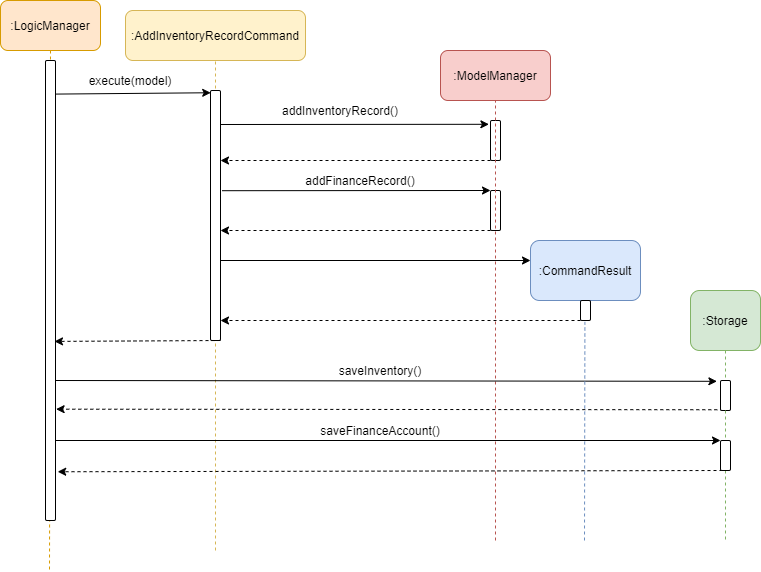

The diagram above was exported from draw.io. Its source (the exported page's mxGraphModel, read from the mxfile embedded in the PNG):
<mxGraphModel dx="1038" dy="491" grid="1" gridSize="10" guides="1" tooltips="1" connect="1" arrows="1" fold="1" page="1" pageScale="1" pageWidth="850" pageHeight="1100" background="#ffffff" math="0" shadow="0">
  <root>
    <mxCell id="0" />
    <mxCell id="1" parent="0" />
    <mxCell id="1jkF7mpb-M7y2-k7SHFV-6" value="" style="endArrow=none;dashed=1;html=1;entryX=0.5;entryY=1;entryDx=0;entryDy=0;fillColor=#fff2cc;strokeColor=#d6b656;" parent="1" target="1jkF7mpb-M7y2-k7SHFV-1" edge="1">
      <mxGeometry width="50" height="50" relative="1" as="geometry">
        <mxPoint x="335" y="610" as="sourcePoint" />
        <mxPoint x="200" y="120" as="targetPoint" />
      </mxGeometry>
    </mxCell>
    <mxCell id="1jkF7mpb-M7y2-k7SHFV-10" value="" style="endArrow=none;dashed=1;html=1;fillColor=#ffe6cc;strokeColor=#d79b00;exitX=0.5;exitY=1;exitDx=0;exitDy=0;" parent="1" source="1jkF7mpb-M7y2-k7SHFV-7" edge="1">
      <mxGeometry width="50" height="50" relative="1" as="geometry">
        <mxPoint x="169" y="590" as="sourcePoint" />
        <mxPoint x="169" y="630" as="targetPoint" />
      </mxGeometry>
    </mxCell>
    <mxCell id="1jkF7mpb-M7y2-k7SHFV-1" value=":AddInventoryRecordCommand" style="rounded=1;whiteSpace=wrap;html=1;fillColor=#fff2cc;strokeColor=#d6b656;" parent="1" vertex="1">
      <mxGeometry x="245" y="70" width="180" height="50" as="geometry" />
    </mxCell>
    <mxCell id="1jkF7mpb-M7y2-k7SHFV-5" value="" style="html=1;points=[];perimeter=orthogonalPerimeter;rounded=1;" parent="1" vertex="1">
      <mxGeometry x="330" y="150" width="10" height="250" as="geometry" />
    </mxCell>
    <mxCell id="1jkF7mpb-M7y2-k7SHFV-7" value=":LogicManager" style="rounded=1;whiteSpace=wrap;html=1;fillColor=#ffe6cc;strokeColor=#d79b00;" parent="1" vertex="1">
      <mxGeometry x="120" y="60" width="100" height="50" as="geometry" />
    </mxCell>
    <mxCell id="1jkF7mpb-M7y2-k7SHFV-9" value="" style="html=1;points=[];perimeter=orthogonalPerimeter;rounded=1;" parent="1" vertex="1">
      <mxGeometry x="165" y="120" width="10" height="460" as="geometry" />
    </mxCell>
    <mxCell id="1jkF7mpb-M7y2-k7SHFV-11" value="" style="endArrow=classic;html=1;entryX=0.02;entryY=0.009;entryDx=0;entryDy=0;entryPerimeter=0;exitX=1.06;exitY=0.073;exitDx=0;exitDy=0;exitPerimeter=0;" parent="1" source="1jkF7mpb-M7y2-k7SHFV-9" target="1jkF7mpb-M7y2-k7SHFV-5" edge="1">
      <mxGeometry width="50" height="50" relative="1" as="geometry">
        <mxPoint x="180" y="154" as="sourcePoint" />
        <mxPoint x="450" y="260" as="targetPoint" />
      </mxGeometry>
    </mxCell>
    <mxCell id="1jkF7mpb-M7y2-k7SHFV-12" value="execute(model)" style="text;html=1;strokeColor=none;fillColor=none;align=center;verticalAlign=middle;whiteSpace=wrap;rounded=0;" parent="1" vertex="1">
      <mxGeometry x="230" y="130" width="40" height="20" as="geometry" />
    </mxCell>
    <mxCell id="1jkF7mpb-M7y2-k7SHFV-13" value=":ModelManager" style="rounded=1;whiteSpace=wrap;html=1;fillColor=#f8cecc;strokeColor=#b85450;" parent="1" vertex="1">
      <mxGeometry x="560" y="110" width="110" height="50" as="geometry" />
    </mxCell>
    <mxCell id="1jkF7mpb-M7y2-k7SHFV-14" value="" style="html=1;points=[];perimeter=orthogonalPerimeter;rounded=1;" parent="1" vertex="1">
      <mxGeometry x="610" y="180" width="10" height="40" as="geometry" />
    </mxCell>
    <mxCell id="1jkF7mpb-M7y2-k7SHFV-17" value="" style="endArrow=classic;html=1;entryX=-0.16;entryY=0.095;entryDx=0;entryDy=0;entryPerimeter=0;" parent="1" target="1jkF7mpb-M7y2-k7SHFV-14" edge="1">
      <mxGeometry width="50" height="50" relative="1" as="geometry">
        <mxPoint x="340" y="184" as="sourcePoint" />
        <mxPoint x="450" y="260" as="targetPoint" />
      </mxGeometry>
    </mxCell>
    <mxCell id="1jkF7mpb-M7y2-k7SHFV-18" value="addInventoryRecord()" style="text;html=1;strokeColor=none;fillColor=none;align=center;verticalAlign=middle;whiteSpace=wrap;rounded=0;" parent="1" vertex="1">
      <mxGeometry x="440" y="160" width="40" height="20" as="geometry" />
    </mxCell>
    <mxCell id="1jkF7mpb-M7y2-k7SHFV-21" value="" style="endArrow=classic;html=1;dashed=1;" parent="1" edge="1">
      <mxGeometry width="50" height="50" relative="1" as="geometry">
        <mxPoint x="610" y="220" as="sourcePoint" />
        <mxPoint x="340" y="220" as="targetPoint" />
      </mxGeometry>
    </mxCell>
    <mxCell id="1jkF7mpb-M7y2-k7SHFV-22" value="" style="endArrow=classic;html=1;entryX=-0.16;entryY=0.095;entryDx=0;entryDy=0;entryPerimeter=0;" parent="1" edge="1">
      <mxGeometry width="50" height="50" relative="1" as="geometry">
        <mxPoint x="341.6" y="250.2" as="sourcePoint" />
        <mxPoint x="610.0000000000001" y="249.99999999999994" as="targetPoint" />
      </mxGeometry>
    </mxCell>
    <mxCell id="1jkF7mpb-M7y2-k7SHFV-23" value="" style="html=1;points=[];perimeter=orthogonalPerimeter;rounded=1;" parent="1" vertex="1">
      <mxGeometry x="610" y="250" width="10" height="40" as="geometry" />
    </mxCell>
    <mxCell id="1jkF7mpb-M7y2-k7SHFV-24" value="" style="endArrow=none;dashed=1;html=1;entryX=0.5;entryY=1;entryDx=0;entryDy=0;fillColor=#f8cecc;strokeColor=#b85450;" parent="1" target="1jkF7mpb-M7y2-k7SHFV-13" edge="1">
      <mxGeometry width="50" height="50" relative="1" as="geometry">
        <mxPoint x="615" y="600" as="sourcePoint" />
        <mxPoint x="615" y="220" as="targetPoint" />
      </mxGeometry>
    </mxCell>
    <mxCell id="1jkF7mpb-M7y2-k7SHFV-25" value="" style="endArrow=classic;html=1;dashed=1;" parent="1" edge="1">
      <mxGeometry width="50" height="50" relative="1" as="geometry">
        <mxPoint x="610" y="290" as="sourcePoint" />
        <mxPoint x="340" y="290" as="targetPoint" />
      </mxGeometry>
    </mxCell>
    <mxCell id="1jkF7mpb-M7y2-k7SHFV-26" value="addFinanceRecord()" style="text;html=1;strokeColor=none;fillColor=none;align=center;verticalAlign=middle;whiteSpace=wrap;rounded=0;" parent="1" vertex="1">
      <mxGeometry x="460" y="230" width="40" height="20" as="geometry" />
    </mxCell>
    <mxCell id="1jkF7mpb-M7y2-k7SHFV-30" value="" style="endArrow=classic;html=1;" parent="1" edge="1">
      <mxGeometry width="50" height="50" relative="1" as="geometry">
        <mxPoint x="340" y="320" as="sourcePoint" />
        <mxPoint x="650" y="320" as="targetPoint" />
      </mxGeometry>
    </mxCell>
    <mxCell id="1jkF7mpb-M7y2-k7SHFV-31" value=":CommandResult" style="rounded=1;whiteSpace=wrap;html=1;fillColor=#dae8fc;strokeColor=#6c8ebf;" parent="1" vertex="1">
      <mxGeometry x="650" y="300" width="110" height="60" as="geometry" />
    </mxCell>
    <mxCell id="1jkF7mpb-M7y2-k7SHFV-32" value="" style="html=1;points=[];perimeter=orthogonalPerimeter;rounded=1;" parent="1" vertex="1">
      <mxGeometry x="700" y="360" width="10" height="20" as="geometry" />
    </mxCell>
    <mxCell id="1jkF7mpb-M7y2-k7SHFV-33" value="" style="endArrow=classic;html=1;dashed=1;" parent="1" edge="1">
      <mxGeometry width="50" height="50" relative="1" as="geometry">
        <mxPoint x="700" y="380" as="sourcePoint" />
        <mxPoint x="340" y="380" as="targetPoint" />
      </mxGeometry>
    </mxCell>
    <mxCell id="1jkF7mpb-M7y2-k7SHFV-38" value="" style="endArrow=classic;html=1;entryX=-0.36;entryY=0.027;entryDx=0;entryDy=0;entryPerimeter=0;" parent="1" edge="1" target="1jkF7mpb-M7y2-k7SHFV-41">
      <mxGeometry width="50" height="50" relative="1" as="geometry">
        <mxPoint x="175" y="440" as="sourcePoint" />
        <mxPoint x="675" y="440" as="targetPoint" />
      </mxGeometry>
    </mxCell>
    <mxCell id="1jkF7mpb-M7y2-k7SHFV-39" value=":Storage" style="rounded=1;whiteSpace=wrap;html=1;fillColor=#d5e8d4;strokeColor=#82b366;" parent="1" vertex="1">
      <mxGeometry x="810" y="350" width="70" height="60" as="geometry" />
    </mxCell>
    <mxCell id="1jkF7mpb-M7y2-k7SHFV-40" value="" style="endArrow=none;dashed=1;html=1;exitX=0.5;exitY=1;exitDx=0;exitDy=0;fillColor=#d5e8d4;strokeColor=#82b366;" parent="1" source="1jkF7mpb-M7y2-k7SHFV-45" edge="1">
      <mxGeometry width="50" height="50" relative="1" as="geometry">
        <mxPoint x="750" y="390" as="sourcePoint" />
        <mxPoint x="845" y="600" as="targetPoint" />
      </mxGeometry>
    </mxCell>
    <mxCell id="1jkF7mpb-M7y2-k7SHFV-43" value="saveInventory()" style="text;html=1;strokeColor=none;fillColor=none;align=center;verticalAlign=middle;whiteSpace=wrap;rounded=0;" parent="1" vertex="1">
      <mxGeometry x="480" y="420" width="40" height="20" as="geometry" />
    </mxCell>
    <mxCell id="1jkF7mpb-M7y2-k7SHFV-44" value="" style="endArrow=classic;html=1;dashed=1;exitX=0.28;exitY=0.975;exitDx=0;exitDy=0;exitPerimeter=0;entryX=1.06;entryY=0.758;entryDx=0;entryDy=0;entryPerimeter=0;" parent="1" source="1jkF7mpb-M7y2-k7SHFV-41" target="1jkF7mpb-M7y2-k7SHFV-9" edge="1">
      <mxGeometry width="50" height="50" relative="1" as="geometry">
        <mxPoint x="825" y="500" as="sourcePoint" />
        <mxPoint x="350" y="499" as="targetPoint" />
      </mxGeometry>
    </mxCell>
    <mxCell id="1jkF7mpb-M7y2-k7SHFV-47" value="" style="endArrow=classic;html=1;entryX=0;entryY=0;entryDx=0;entryDy=0;entryPerimeter=0;" parent="1" edge="1" target="1jkF7mpb-M7y2-k7SHFV-45">
      <mxGeometry width="50" height="50" relative="1" as="geometry">
        <mxPoint x="175" y="500" as="sourcePoint" />
        <mxPoint x="675" y="500" as="targetPoint" />
      </mxGeometry>
    </mxCell>
    <mxCell id="1jkF7mpb-M7y2-k7SHFV-48" value="" style="endArrow=classic;html=1;dashed=1;exitX=0.28;exitY=0.975;exitDx=0;exitDy=0;exitPerimeter=0;entryX=1.22;entryY=0.894;entryDx=0;entryDy=0;entryPerimeter=0;" parent="1" edge="1" target="1jkF7mpb-M7y2-k7SHFV-9">
      <mxGeometry width="50" height="50" relative="1" as="geometry">
        <mxPoint x="841.9999999999999" y="530" as="sourcePoint" />
        <mxPoint x="340" y="530" as="targetPoint" />
      </mxGeometry>
    </mxCell>
    <mxCell id="1jkF7mpb-M7y2-k7SHFV-49" value="saveFinanceAccount()" style="text;html=1;strokeColor=none;fillColor=none;align=center;verticalAlign=middle;whiteSpace=wrap;rounded=0;" parent="1" vertex="1">
      <mxGeometry x="480" y="480" width="40" height="20" as="geometry" />
    </mxCell>
    <mxCell id="1jkF7mpb-M7y2-k7SHFV-52" value="" style="endArrow=none;dashed=1;html=1;entryX=0.44;entryY=1.07;entryDx=0;entryDy=0;entryPerimeter=0;fillColor=#dae8fc;strokeColor=#6c8ebf;" parent="1" target="1jkF7mpb-M7y2-k7SHFV-32" edge="1">
      <mxGeometry width="50" height="50" relative="1" as="geometry">
        <mxPoint x="704" y="600" as="sourcePoint" />
        <mxPoint x="345" y="590" as="targetPoint" />
      </mxGeometry>
    </mxCell>
    <mxCell id="1jkF7mpb-M7y2-k7SHFV-41" value="" style="html=1;points=[];perimeter=orthogonalPerimeter;rounded=1;" parent="1" vertex="1">
      <mxGeometry x="840" y="440" width="10" height="30" as="geometry" />
    </mxCell>
    <mxCell id="NJNg3lOkAwb6mr3XkIBu-1" value="" style="endArrow=none;dashed=1;html=1;exitX=0.5;exitY=1;exitDx=0;exitDy=0;fillColor=#d5e8d4;strokeColor=#82b366;" edge="1" parent="1" source="1jkF7mpb-M7y2-k7SHFV-39" target="1jkF7mpb-M7y2-k7SHFV-41">
      <mxGeometry width="50" height="50" relative="1" as="geometry">
        <mxPoint x="845" y="410" as="sourcePoint" />
        <mxPoint x="845" y="600" as="targetPoint" />
      </mxGeometry>
    </mxCell>
    <mxCell id="NJNg3lOkAwb6mr3XkIBu-2" value="" style="endArrow=classic;html=1;dashed=1;entryX=0.9;entryY=1.002;entryDx=0;entryDy=0;entryPerimeter=0;" edge="1" parent="1">
      <mxGeometry width="50" height="50" relative="1" as="geometry">
        <mxPoint x="340" y="400" as="sourcePoint" />
        <mxPoint x="174" y="400.9200000000001" as="targetPoint" />
      </mxGeometry>
    </mxCell>
    <mxCell id="1jkF7mpb-M7y2-k7SHFV-45" value="" style="html=1;points=[];perimeter=orthogonalPerimeter;rounded=1;" parent="1" vertex="1">
      <mxGeometry x="840" y="500" width="10" height="30" as="geometry" />
    </mxCell>
    <mxCell id="NJNg3lOkAwb6mr3XkIBu-3" value="" style="endArrow=none;dashed=1;html=1;exitX=0.5;exitY=1;exitDx=0;exitDy=0;fillColor=#d5e8d4;strokeColor=#82b366;" edge="1" parent="1" source="1jkF7mpb-M7y2-k7SHFV-41" target="1jkF7mpb-M7y2-k7SHFV-45">
      <mxGeometry width="50" height="50" relative="1" as="geometry">
        <mxPoint x="845" y="470" as="sourcePoint" />
        <mxPoint x="845" y="600" as="targetPoint" />
      </mxGeometry>
    </mxCell>
  </root>
</mxGraphModel>